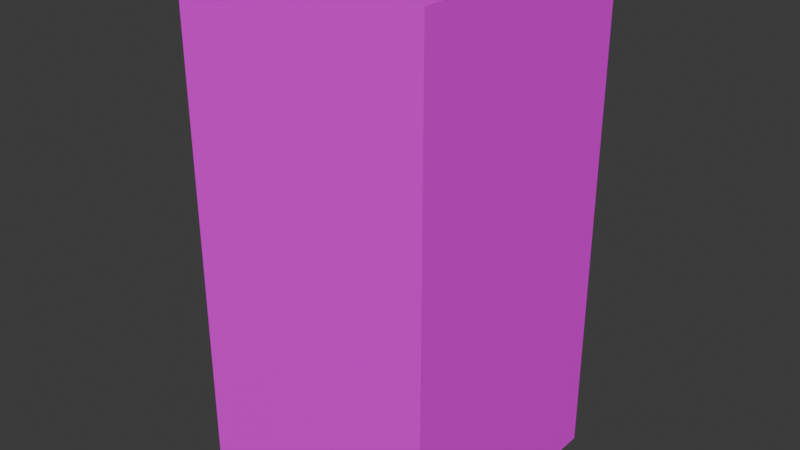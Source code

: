 # Source: player.blend  (saved by Blender 4.4.32; exported with 4.5.12 LTS)
import bpy
from mathutils import Matrix  # noqa: F401  (used for matrix-valued properties, if any)

bpy.ops.wm.read_factory_settings(use_empty=True)
scene = bpy.context.scene
scene.name = 'Scene'

# ---- collections
col_collection = bpy.data.collections.new('Collection'); scene.collection.children.link(col_collection)

# ---- images (referenced by path relative to the original .blend; pixels are not part of the script)
import os
ASSET_DIR = os.environ.get("B2B_ASSET_DIR", "")  # directory of the original .blend (textures are referenced by path, not embedded)
HERE = os.path.dirname(os.path.abspath(__file__))  # packed textures are extracted next to this script under _unpacked/

def load_image(name, relpath, width, height, colorspace="sRGB"):
    """Load a texture the original file referenced (path relative to the .blend, or extracted next to this script)."""
    p = next((c for c in (os.path.join(HERE, relpath), os.path.join(ASSET_DIR, relpath)) if relpath and os.path.exists(c)), "")
    if p:
        img = bpy.data.images.load(p, check_existing=True)
        img.name = name
    else:  # same state as the original file: an image datablock whose file is absent (Cycles renders it pink)
        img = bpy.data.images.new(name, width, height)
        img.source = "FILE"
        img.filepath = "//" + (relpath or name)
    img.colorspace_settings.name = colorspace
    return img
img_diffuse_bmp_001 = load_image('diffuse.bmp.001', 'diffuse.bmp', 1024, 1024, 'sRGB')

# ---- materials (node trees are filled in below, after node groups)
mat_material = bpy.data.materials.new('Material')
mat_material.alpha_threshold = 0.0
mat_material.roughness = 0.5
mat_material.line_color = (0.0, 0.0, 0.0, 1.0)

# ---- material node trees
mat_material.use_nodes = True; mat_material.node_tree.nodes.clear()
_N = mat_material.node_tree.nodes; _L = mat_material.node_tree.links
n0 = _N.new('ShaderNodeOutputMaterial'); n0.name = 'Material Output'; n0.location = (300, 300)
n1 = _N.new('ShaderNodeBsdfPrincipled'); n1.name = 'Principled BSDF'; n1.location = (10, 300)
n1.inputs[3].default_value = 1.45
n2 = _N.new('ShaderNodeTexImage'); n2.name = 'Image Texture'; n2.location = (-280, 280)
n2.image = img_diffuse_bmp_001
n2.interpolation = 'Closest'
_L.new(n1.outputs[0], n0.inputs[0])
_L.new(n2.outputs[0], n1.inputs[0])
n0.is_active_output = True

# ---- world
world_world = bpy.data.worlds.new('World'); scene.world = world_world
world_world.use_nodes = True; world_world.node_tree.nodes.clear()
_N = world_world.node_tree.nodes; _L = world_world.node_tree.links
n0 = _N.new('ShaderNodeOutputWorld'); n0.name = 'World Output'; n0.location = (300, 300)
n1 = _N.new('ShaderNodeBackground'); n1.name = 'Background'; n1.location = (10, 300)
n1.inputs[0].default_value = (0.05088, 0.05088, 0.05088, 1.0)
_L.new(n1.outputs[0], n0.inputs[0])
n0.is_active_output = True
world_world.color = (0.05088, 0.05088, 0.05088)
world_world.sun_shadow_jitter_overblur = 0.0

# ---- meshes
me_cube = bpy.data.meshes.new('Cube')
me_cube.from_pydata([(0.5, 0.5, 2.0), (0.5, 0.5, 0.0), (0.5, -0.5, 2.0), (0.5, -0.5, 0.0), (-0.5, 0.5, 2.0), (-0.5, 0.5, 0.0), (-0.5, -0.5, 2.0), (-0.5, -0.5, 0.0)], [], [(0, 4, 6, 2), (3, 2, 6, 7), (7, 6, 4, 5), (5, 1, 3, 7), (1, 0, 2, 3), (5, 4, 0, 1)])
_uv = me_cube.uv_layers.new(name='UVMap')
_uv.uv.foreach_set('vector', [0.1699, 0.9381, 0.1699, 0.9381, 0.1699, 0.9381, 0.1699, 0.9381, 0.1699, 0.9277, 0.1699, 0.9277, 0.1699, 0.9277, 0.1699, 0.9277, 0.1727, 0.9225, 0.1727, 0.9225, 0.1727, 0.9225, 0.1727, 0.9225, 0.1728, 0.9437, 0.1728, 0.9437, 0.1728, 0.9437, 0.1728, 0.9437, 0.1728, 0.9381, 0.1728, 0.9381, 0.1728, 0.9381, 0.1728, 0.9381, 0.1729, 0.921, 0.1729, 0.921, 0.1729, 0.921, 0.1729, 0.921])
me_cube.materials.append(mat_material)
me_cube.use_mirror_vertex_groups = False
me_cube.update()

# ---- objects
ob_cube = bpy.data.objects.new('Cube', me_cube)

# ---- transforms, parenting, visibility, modifiers, constraints
ob_cube.location = (0.0, 0.0, 0.0)
ob_cube.lock_rotations_4d = False
ob_cube.empty_display_type = 'ARROWS'
ob_cube.lineart.crease_threshold = 0.0

# ---- collection membership
col_collection.objects.link(ob_cube)

# ---- scene / render settings (as saved in the file)
scene.frame_start = 1; scene.frame_end = 250; scene.frame_set(1)
scene.render.engine = 'BLENDER_EEVEE_NEXT'
bpy.context.view_layer.update()

# ---- added for rendering (the .blend has no active camera and no usable light): camera, sun
cam_auto = bpy.data.cameras.new('AutoCamera')
cam_auto.lens = 50.0
cam_auto.sensor_width = 36.0
cam_auto.clip_end = 1000.0
ob_auto_camera = bpy.data.objects.new('AutoCamera', cam_auto)
scene.collection.objects.link(ob_auto_camera)
ob_auto_camera.location = (2.26633, -2.71959, 2.81306)
ob_auto_camera.rotation_euler = (1.09748, -7.21219e-08, 0.694738)
scene.camera = ob_auto_camera
light_auto_sun = bpy.data.lights.new('AutoSun', 'SUN')
light_auto_sun.energy = 3.0
light_auto_sun.angle = 0.0523599
ob_auto_sun = bpy.data.objects.new('AutoSun', light_auto_sun)
scene.collection.objects.link(ob_auto_sun)
ob_auto_sun.rotation_euler = (0.872665, 0.174533, 0.523599)
bpy.context.view_layer.update()
